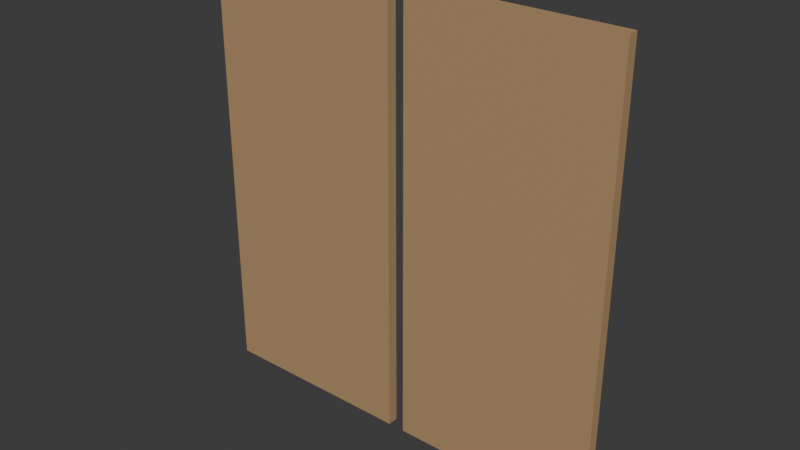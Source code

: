 # Source: Double_Stairs_Door.blend  (saved by Blender 5.1.30; exported with 4.5.12 LTS)
import bpy
from mathutils import Matrix  # noqa: F401  (used for matrix-valued properties, if any)

bpy.ops.wm.read_factory_settings(use_empty=True)
scene = bpy.context.scene
scene.name = 'Scene'

# ---- materials (node trees are filled in below, after node groups)
mat_m_door_wood = bpy.data.materials.new('M_Door_Wood')

# ---- material node trees
mat_m_door_wood.use_nodes = True; mat_m_door_wood.node_tree.nodes.clear()
_N = mat_m_door_wood.node_tree.nodes; _L = mat_m_door_wood.node_tree.links
n0 = _N.new('ShaderNodeBsdfPrincipled'); n0.name = 'Principled BSDF'; n0.location = (-200, 100)
n0.inputs[0].default_value = (0.45, 0.28, 0.14, 1.0)
n0.inputs[2].default_value = 0.75
n1 = _N.new('ShaderNodeOutputMaterial'); n1.name = 'Material Output'; n1.location = (200, 100)
_L.new(n0.outputs[0], n1.inputs[0])
n1.is_active_output = True

# ---- world
world_world = bpy.data.worlds.new('World'); scene.world = world_world
world_world.use_nodes = True; world_world.node_tree.nodes.clear()
_N = world_world.node_tree.nodes; _L = world_world.node_tree.links
n0 = _N.new('ShaderNodeOutputWorld'); n0.name = 'World Output'; n0.location = (200, 100)
n1 = _N.new('ShaderNodeBackground'); n1.name = 'Background'; n1.location = (-200, 100)
n1.inputs[0].default_value = (0.05088, 0.05088, 0.05088, 1.0)
_L.new(n1.outputs[0], n0.inputs[0])
n0.is_active_output = True
world_world.color = (0.05088, 0.05088, 0.05088)
world_world.sun_shadow_jitter_overblur = 0.0

# ---- meshes
me_door_left_mesh = bpy.data.meshes.new('Door_Left_mesh')
me_door_left_mesh.from_pydata([(-1.0, -0.025, 0.0), (-0.04, -0.025, 0.0), (-0.04, 0.025, 0.0), (-1.0, 0.025, 0.0), (-1.0, -0.025, 2.08), (-0.04, -0.025, 2.08), (-0.04, 0.025, 2.08), (-1.0, 0.025, 2.08), (-0.92, 0.025, 0.08), (-0.12, 0.025, 0.08), (-0.12, 0.031, 0.08), (-0.92, 0.031, 0.08), (-0.92, 0.025, 1.01), (-0.12, 0.025, 1.01), (-0.12, 0.031, 1.01), (-0.92, 0.031, 1.01), (-0.92, 0.025, 1.07), (-0.12, 0.025, 1.07), (-0.12, 0.031, 1.07), (-0.92, 0.031, 1.07), (-0.92, 0.025, 2.0), (-0.12, 0.025, 2.0), (-0.12, 0.031, 2.0), (-0.92, 0.031, 2.0)], [], [(0, 1, 2, 3), (7, 6, 5, 4), (0, 4, 5, 1), (2, 6, 7, 3), (0, 3, 7, 4), (1, 5, 6, 2), (8, 9, 10, 11), (15, 14, 13, 12), (8, 12, 13, 9), (10, 14, 15, 11), (8, 11, 15, 12), (9, 13, 14, 10), (16, 17, 18, 19), (23, 22, 21, 20), (16, 20, 21, 17), (18, 22, 23, 19), (16, 19, 23, 20), (17, 21, 22, 18)])
me_door_left_mesh.materials.append(mat_m_door_wood)
me_door_left_mesh.update()
me_door_right_mesh = bpy.data.meshes.new('Door_Right_mesh')
me_door_right_mesh.from_pydata([(1.0, -0.025, 0.0), (0.04, -0.025, 0.0), (0.04, 0.025, 0.0), (1.0, 0.025, 0.0), (1.0, -0.025, 2.08), (0.04, -0.025, 2.08), (0.04, 0.025, 2.08), (1.0, 0.025, 2.08), (0.92, 0.025, 0.08), (0.12, 0.025, 0.08), (0.12, 0.031, 0.08), (0.92, 0.031, 0.08), (0.92, 0.025, 1.01), (0.12, 0.025, 1.01), (0.12, 0.031, 1.01), (0.92, 0.031, 1.01), (0.92, 0.025, 1.07), (0.12, 0.025, 1.07), (0.12, 0.031, 1.07), (0.92, 0.031, 1.07), (0.92, 0.025, 2.0), (0.12, 0.025, 2.0), (0.12, 0.031, 2.0), (0.92, 0.031, 2.0)], [], [(0, 1, 2, 3), (7, 6, 5, 4), (0, 4, 5, 1), (2, 6, 7, 3), (0, 3, 7, 4), (1, 5, 6, 2), (8, 9, 10, 11), (15, 14, 13, 12), (8, 12, 13, 9), (10, 14, 15, 11), (8, 11, 15, 12), (9, 13, 14, 10), (16, 17, 18, 19), (23, 22, 21, 20), (16, 20, 21, 17), (18, 22, 23, 19), (16, 19, 23, 20), (17, 21, 22, 18)])
me_door_right_mesh.materials.append(mat_m_door_wood)
me_door_right_mesh.update()

# ---- objects
ob_door_left = bpy.data.objects.new('Door_Left', me_door_left_mesh)
ob_door_right = bpy.data.objects.new('Door_Right', me_door_right_mesh)

# ---- transforms, parenting, visibility, modifiers, constraints
ob_door_left.location = (0.0, 0.0, 0.0)
ob_door_right.location = (0.0, 0.0, 0.0)

# ---- collection membership
scene.collection.objects.link(ob_door_left)
scene.collection.objects.link(ob_door_right)

# ---- scene / render settings (as saved in the file)
scene.frame_start = 1; scene.frame_end = 250; scene.frame_set(1)
scene.render.engine = 'BLENDER_EEVEE_NEXT'
scene.render.bake_bias = 0.0
scene.render.bake_samples = 0
scene.cycles.sampling_pattern = 'TABULATED_SOBOL'
scene.eevee.use_volume_custom_range = False
bpy.context.view_layer.update()

# ---- added for rendering (the .blend has no active camera and no usable light): camera, sun
cam_auto = bpy.data.cameras.new('AutoCamera')
cam_auto.lens = 50.0
cam_auto.sensor_width = 36.0
cam_auto.clip_end = 1000.0
ob_auto_camera = bpy.data.objects.new('AutoCamera', cam_auto)
scene.collection.objects.link(ob_auto_camera)
ob_auto_camera.location = (2.67028, -3.20134, 3.17623)
ob_auto_camera.rotation_euler = (1.09748, -7.21219e-08, 0.694738)
scene.camera = ob_auto_camera
light_auto_sun = bpy.data.lights.new('AutoSun', 'SUN')
light_auto_sun.energy = 3.0
light_auto_sun.angle = 0.0523599
ob_auto_sun = bpy.data.objects.new('AutoSun', light_auto_sun)
scene.collection.objects.link(ob_auto_sun)
ob_auto_sun.rotation_euler = (0.872665, 0.174533, 0.523599)
bpy.context.view_layer.update()
